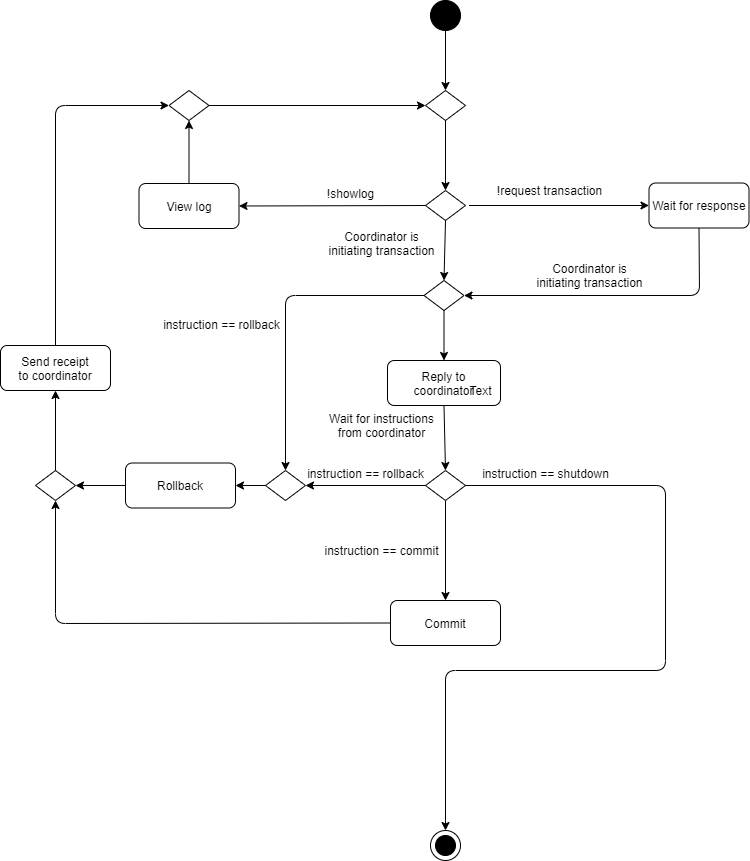

The diagram above was exported from draw.io. Its source (the exported page's mxGraphModel, read from the mxfile embedded in the PNG):
<mxGraphModel dx="2249" dy="1931" grid="1" gridSize="10" guides="1" tooltips="1" connect="1" arrows="1" fold="1" page="1" pageScale="1" pageWidth="827" pageHeight="1169" math="0" shadow="0">
  <root>
    <mxCell id="0" />
    <mxCell id="1" parent="0" />
    <mxCell id="2" value="" style="ellipse;whiteSpace=wrap;html=1;aspect=fixed;gradientColor=none;fillColor=#000000;" vertex="1" parent="1">
      <mxGeometry x="205" y="-50" width="30" height="30" as="geometry" />
    </mxCell>
    <mxCell id="3" value="" style="rhombus;whiteSpace=wrap;html=1;fillColor=#FFFFFF;gradientColor=none;" vertex="1" parent="1">
      <mxGeometry x="200" y="140" width="40" height="30" as="geometry" />
    </mxCell>
    <mxCell id="4" value="" style="endArrow=classic;html=1;exitX=0.5;exitY=1;exitDx=0;exitDy=0;entryX=0.5;entryY=0;entryDx=0;entryDy=0;" edge="1" source="3" target="41" parent="1">
      <mxGeometry width="50" height="50" relative="1" as="geometry">
        <mxPoint x="383.5" y="300" as="sourcePoint" />
        <mxPoint x="233.5" y="230" as="targetPoint" />
      </mxGeometry>
    </mxCell>
    <mxCell id="5" value="" style="endArrow=classic;html=1;exitX=0.5;exitY=1;exitDx=0;exitDy=0;entryX=0.5;entryY=0;entryDx=0;entryDy=0;" edge="1" source="2" target="10" parent="1">
      <mxGeometry width="50" height="50" relative="1" as="geometry">
        <mxPoint x="133.5" y="160" as="sourcePoint" />
        <mxPoint x="223.5" y="40" as="targetPoint" />
      </mxGeometry>
    </mxCell>
    <mxCell id="6" value="Coordinator is&lt;br&gt;initiating transaction" style="text;html=1;align=center;verticalAlign=middle;resizable=0;points=[];autosize=1;" vertex="1" parent="1">
      <mxGeometry x="96" y="177.5" width="120" height="30" as="geometry" />
    </mxCell>
    <mxCell id="7" value="Reply to&lt;br&gt;coordinator" style="rounded=1;whiteSpace=wrap;html=1;fillColor=#FFFFFF;gradientColor=none;" vertex="1" parent="1">
      <mxGeometry x="162" y="310" width="113" height="45" as="geometry" />
    </mxCell>
    <mxCell id="8" value="Text" style="text;html=1;align=center;verticalAlign=middle;resizable=0;points=[];autosize=1;" vertex="1" parent="7">
      <mxGeometry x="73" y="20" width="40" height="20" as="geometry" />
    </mxCell>
    <mxCell id="9" value="" style="endArrow=classic;html=1;exitX=0.5;exitY=1;exitDx=0;exitDy=0;entryX=0.5;entryY=0;entryDx=0;entryDy=0;" edge="1" source="7" target="22" parent="1">
      <mxGeometry width="50" height="50" relative="1" as="geometry">
        <mxPoint x="490" y="300" as="sourcePoint" />
        <mxPoint x="220" y="400" as="targetPoint" />
      </mxGeometry>
    </mxCell>
    <mxCell id="10" value="" style="rhombus;whiteSpace=wrap;html=1;fillColor=#FFFFFF;gradientColor=none;" vertex="1" parent="1">
      <mxGeometry x="200" y="40" width="40" height="30" as="geometry" />
    </mxCell>
    <mxCell id="11" value="" style="endArrow=classic;html=1;exitX=0.5;exitY=1;exitDx=0;exitDy=0;entryX=0.5;entryY=0;entryDx=0;entryDy=0;" edge="1" source="10" target="3" parent="1">
      <mxGeometry width="50" height="50" relative="1" as="geometry">
        <mxPoint x="73.5" y="90" as="sourcePoint" />
        <mxPoint x="123.5" y="40" as="targetPoint" />
      </mxGeometry>
    </mxCell>
    <mxCell id="12" value="" style="endArrow=classic;html=1;entryX=0;entryY=0.5;entryDx=0;entryDy=0;" edge="1" target="14" parent="1">
      <mxGeometry width="50" height="50" relative="1" as="geometry">
        <mxPoint x="243.5" y="155" as="sourcePoint" />
        <mxPoint x="423.5" y="155" as="targetPoint" />
      </mxGeometry>
    </mxCell>
    <mxCell id="13" value="!request transaction" style="text;html=1;align=center;verticalAlign=middle;resizable=0;points=[];autosize=1;" vertex="1" parent="1">
      <mxGeometry x="263.5" y="130" width="120" height="20" as="geometry" />
    </mxCell>
    <mxCell id="14" value="Wait for response" style="rounded=1;whiteSpace=wrap;html=1;fillColor=#FFFFFF;gradientColor=none;" vertex="1" parent="1">
      <mxGeometry x="423.5" y="132.5" width="100" height="45" as="geometry" />
    </mxCell>
    <mxCell id="15" value="" style="endArrow=classic;html=1;exitX=0.5;exitY=1;exitDx=0;exitDy=0;entryX=1;entryY=0.5;entryDx=0;entryDy=0;" edge="1" source="14" target="41" parent="1">
      <mxGeometry width="50" height="50" relative="1" as="geometry">
        <mxPoint x="480" y="340" as="sourcePoint" />
        <mxPoint x="290" y="300" as="targetPoint" />
        <Array as="points">
          <mxPoint x="474" y="245" />
        </Array>
      </mxGeometry>
    </mxCell>
    <mxCell id="16" value="Coordinator is&lt;br&gt;initiating transaction" style="text;html=1;align=center;verticalAlign=middle;resizable=0;points=[];autosize=1;" vertex="1" parent="1">
      <mxGeometry x="303.5" y="210" width="120" height="30" as="geometry" />
    </mxCell>
    <mxCell id="17" value="" style="endArrow=classic;html=1;exitX=0;exitY=0.5;exitDx=0;exitDy=0;entryX=1;entryY=0.5;entryDx=0;entryDy=0;" edge="1" source="3" target="19" parent="1">
      <mxGeometry width="50" height="50" relative="1" as="geometry">
        <mxPoint x="83.5" y="160" as="sourcePoint" />
        <mxPoint x="43.5" y="155" as="targetPoint" />
      </mxGeometry>
    </mxCell>
    <mxCell id="18" value="!showlog" style="text;html=1;align=center;verticalAlign=middle;resizable=0;points=[];autosize=1;" vertex="1" parent="1">
      <mxGeometry x="94.5" y="133" width="60" height="20" as="geometry" />
    </mxCell>
    <mxCell id="19" value="View log" style="rounded=1;whiteSpace=wrap;html=1;fillColor=#FFFFFF;gradientColor=none;" vertex="1" parent="1">
      <mxGeometry x="-86.5" y="133" width="100" height="45" as="geometry" />
    </mxCell>
    <mxCell id="20" value="" style="endArrow=classic;html=1;exitX=0.5;exitY=1;exitDx=0;exitDy=0;entryX=0.5;entryY=0;entryDx=0;entryDy=0;" edge="1" source="22" target="24" parent="1">
      <mxGeometry width="50" height="50" relative="1" as="geometry">
        <mxPoint x="222" y="490" as="sourcePoint" />
        <mxPoint x="220" y="540" as="targetPoint" />
      </mxGeometry>
    </mxCell>
    <mxCell id="21" value="&lt;span&gt;Wait for instructions&lt;/span&gt;&lt;br&gt;&lt;span&gt;from coordinator&lt;/span&gt;" style="text;html=1;align=center;verticalAlign=middle;resizable=0;points=[];autosize=1;" vertex="1" parent="1">
      <mxGeometry x="96" y="360" width="120" height="30" as="geometry" />
    </mxCell>
    <mxCell id="22" value="" style="rhombus;whiteSpace=wrap;html=1;fillColor=#FFFFFF;gradientColor=none;" vertex="1" parent="1">
      <mxGeometry x="200" y="420" width="40" height="30" as="geometry" />
    </mxCell>
    <mxCell id="23" value="instruction == commit" style="text;html=1;align=center;verticalAlign=middle;resizable=0;points=[];autosize=1;" vertex="1" parent="1">
      <mxGeometry x="91" y="490" width="130" height="20" as="geometry" />
    </mxCell>
    <mxCell id="24" value="Commit" style="rounded=1;whiteSpace=wrap;html=1;fillColor=#FFFFFF;gradientColor=none;" vertex="1" parent="1">
      <mxGeometry x="165" y="550" width="110" height="45" as="geometry" />
    </mxCell>
    <mxCell id="25" value="" style="endArrow=classic;html=1;exitX=0;exitY=0.5;exitDx=0;exitDy=0;entryX=0.5;entryY=1;entryDx=0;entryDy=0;" edge="1" source="24" target="29" parent="1">
      <mxGeometry width="50" height="50" relative="1" as="geometry">
        <mxPoint x="40" y="610" as="sourcePoint" />
        <mxPoint x="-50" y="573" as="targetPoint" />
        <Array as="points">
          <mxPoint x="-170" y="573" />
        </Array>
      </mxGeometry>
    </mxCell>
    <mxCell id="26" value="Rollback" style="rounded=1;whiteSpace=wrap;html=1;fillColor=#FFFFFF;gradientColor=none;" vertex="1" parent="1">
      <mxGeometry x="-100" y="412.5" width="110" height="45" as="geometry" />
    </mxCell>
    <mxCell id="27" value="" style="endArrow=classic;html=1;exitX=0;exitY=0.5;exitDx=0;exitDy=0;entryX=1;entryY=0.5;entryDx=0;entryDy=0;" edge="1" source="22" target="44" parent="1">
      <mxGeometry width="50" height="50" relative="1" as="geometry">
        <mxPoint x="100" y="490" as="sourcePoint" />
        <mxPoint x="80" y="435" as="targetPoint" />
      </mxGeometry>
    </mxCell>
    <mxCell id="28" value="instruction == rollback" style="text;html=1;align=center;verticalAlign=middle;resizable=0;points=[];autosize=1;" vertex="1" parent="1">
      <mxGeometry x="75" y="412.5" width="130" height="20" as="geometry" />
    </mxCell>
    <mxCell id="29" value="" style="rhombus;whiteSpace=wrap;html=1;fillColor=#FFFFFF;gradientColor=none;" vertex="1" parent="1">
      <mxGeometry x="-190" y="420" width="40" height="30" as="geometry" />
    </mxCell>
    <mxCell id="30" value="" style="endArrow=classic;html=1;exitX=0;exitY=0.5;exitDx=0;exitDy=0;entryX=1;entryY=0.5;entryDx=0;entryDy=0;" edge="1" source="26" target="29" parent="1">
      <mxGeometry width="50" height="50" relative="1" as="geometry">
        <mxPoint x="-110" y="550" as="sourcePoint" />
        <mxPoint x="-60" y="500" as="targetPoint" />
      </mxGeometry>
    </mxCell>
    <mxCell id="31" value="" style="endArrow=classic;html=1;exitX=0.5;exitY=0;exitDx=0;exitDy=0;entryX=0.5;entryY=1;entryDx=0;entryDy=0;" edge="1" source="29" target="32" parent="1">
      <mxGeometry width="50" height="50" relative="1" as="geometry">
        <mxPoint x="-180" y="360" as="sourcePoint" />
        <mxPoint x="-170" y="350" as="targetPoint" />
      </mxGeometry>
    </mxCell>
    <mxCell id="32" value="Send receipt&lt;br&gt;to coordinator" style="rounded=1;whiteSpace=wrap;html=1;fillColor=#FFFFFF;gradientColor=none;" vertex="1" parent="1">
      <mxGeometry x="-225" y="295" width="110" height="45" as="geometry" />
    </mxCell>
    <mxCell id="33" value="" style="rhombus;whiteSpace=wrap;html=1;fillColor=#FFFFFF;gradientColor=none;" vertex="1" parent="1">
      <mxGeometry x="-56.5" y="40" width="40" height="30" as="geometry" />
    </mxCell>
    <mxCell id="34" value="" style="endArrow=classic;html=1;exitX=0.5;exitY=0;exitDx=0;exitDy=0;entryX=0;entryY=0.5;entryDx=0;entryDy=0;" edge="1" source="32" target="33" parent="1">
      <mxGeometry width="50" height="50" relative="1" as="geometry">
        <mxPoint x="-180" y="200" as="sourcePoint" />
        <mxPoint x="-130" y="150" as="targetPoint" />
        <Array as="points">
          <mxPoint x="-170" y="55" />
        </Array>
      </mxGeometry>
    </mxCell>
    <mxCell id="35" value="" style="endArrow=classic;html=1;exitX=0.5;exitY=0;exitDx=0;exitDy=0;" edge="1" source="19" target="33" parent="1">
      <mxGeometry width="50" height="50" relative="1" as="geometry">
        <mxPoint x="13.5" y="120" as="sourcePoint" />
        <mxPoint x="63.5" y="70" as="targetPoint" />
      </mxGeometry>
    </mxCell>
    <mxCell id="36" value="" style="endArrow=classic;html=1;exitX=1;exitY=0.5;exitDx=0;exitDy=0;entryX=0;entryY=0.5;entryDx=0;entryDy=0;" edge="1" source="33" target="10" parent="1">
      <mxGeometry width="50" height="50" relative="1" as="geometry">
        <mxPoint x="93.5" y="90" as="sourcePoint" />
        <mxPoint x="143.5" y="40" as="targetPoint" />
      </mxGeometry>
    </mxCell>
    <mxCell id="37" value="instruction == shutdown" style="text;html=1;align=center;verticalAlign=middle;resizable=0;points=[];autosize=1;" vertex="1" parent="1">
      <mxGeometry x="250" y="412.5" width="140" height="20" as="geometry" />
    </mxCell>
    <mxCell id="38" value="" style="endArrow=classic;html=1;exitX=1;exitY=0.5;exitDx=0;exitDy=0;entryX=0.5;entryY=0;entryDx=0;entryDy=0;" edge="1" source="22" target="39" parent="1">
      <mxGeometry width="50" height="50" relative="1" as="geometry">
        <mxPoint x="370" y="510" as="sourcePoint" />
        <mxPoint x="220" y="760" as="targetPoint" />
        <Array as="points">
          <mxPoint x="440" y="435" />
          <mxPoint x="440" y="620" />
          <mxPoint x="220" y="620" />
        </Array>
      </mxGeometry>
    </mxCell>
    <mxCell id="39" value="" style="ellipse;whiteSpace=wrap;html=1;aspect=fixed;gradientColor=none;fillColor=#FFFFFF;" vertex="1" parent="1">
      <mxGeometry x="205" y="780" width="30" height="30" as="geometry" />
    </mxCell>
    <mxCell id="40" value="" style="ellipse;whiteSpace=wrap;html=1;aspect=fixed;fillColor=#000000;gradientColor=none;" vertex="1" parent="1">
      <mxGeometry x="210" y="785" width="20" height="20" as="geometry" />
    </mxCell>
    <mxCell id="41" value="" style="rhombus;whiteSpace=wrap;html=1;fillColor=#FFFFFF;gradientColor=none;" vertex="1" parent="1">
      <mxGeometry x="198.5" y="230" width="40" height="30" as="geometry" />
    </mxCell>
    <mxCell id="42" value="" style="endArrow=classic;html=1;exitX=0.5;exitY=1;exitDx=0;exitDy=0;entryX=0.5;entryY=0;entryDx=0;entryDy=0;" edge="1" source="41" target="7" parent="1">
      <mxGeometry width="50" height="50" relative="1" as="geometry">
        <mxPoint x="570" y="340" as="sourcePoint" />
        <mxPoint x="620" y="290" as="targetPoint" />
      </mxGeometry>
    </mxCell>
    <mxCell id="43" value="" style="endArrow=classic;html=1;exitX=0;exitY=0.5;exitDx=0;exitDy=0;entryX=0.5;entryY=0;entryDx=0;entryDy=0;" edge="1" source="41" target="44" parent="1">
      <mxGeometry width="50" height="50" relative="1" as="geometry">
        <mxPoint x="10" y="330" as="sourcePoint" />
        <mxPoint x="20" y="245" as="targetPoint" />
        <Array as="points">
          <mxPoint x="60" y="245" />
        </Array>
      </mxGeometry>
    </mxCell>
    <mxCell id="44" value="" style="rhombus;whiteSpace=wrap;html=1;fillColor=#FFFFFF;gradientColor=none;" vertex="1" parent="1">
      <mxGeometry x="40" y="420" width="40" height="30" as="geometry" />
    </mxCell>
    <mxCell id="45" value="" style="endArrow=classic;html=1;exitX=0;exitY=0.5;exitDx=0;exitDy=0;entryX=1;entryY=0.5;entryDx=0;entryDy=0;" edge="1" source="44" target="26" parent="1">
      <mxGeometry width="50" height="50" relative="1" as="geometry">
        <mxPoint x="-70" y="370" as="sourcePoint" />
        <mxPoint x="-20" y="320" as="targetPoint" />
      </mxGeometry>
    </mxCell>
    <mxCell id="46" value="instruction == rollback" style="text;html=1;align=center;verticalAlign=middle;resizable=0;points=[];autosize=1;" vertex="1" parent="1">
      <mxGeometry x="-69" y="264" width="130" height="20" as="geometry" />
    </mxCell>
  </root>
</mxGraphModel>